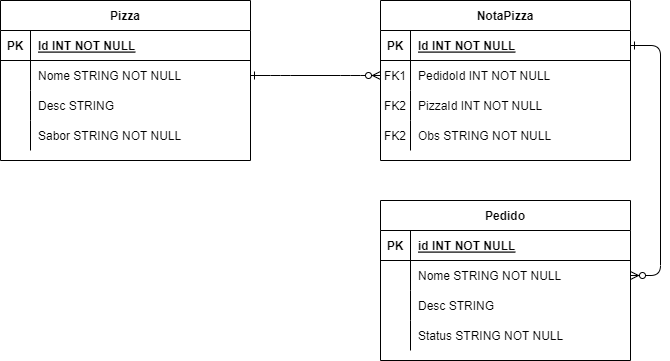

The diagram above was exported from draw.io. Its source (the exported page's mxGraphModel, read from the mxfile embedded in the PNG):
<mxGraphModel dx="1114" dy="578" grid="1" gridSize="10" guides="1" tooltips="1" connect="1" arrows="1" fold="1" page="1" pageScale="1" pageWidth="850" pageHeight="1100" math="0" shadow="0" extFonts="Permanent Marker^https://fonts.googleapis.com/css?family=Permanent+Marker">
  <root>
    <mxCell id="0" />
    <mxCell id="1" parent="0" />
    <mxCell id="C-vyLk0tnHw3VtMMgP7b-1" value="" style="edgeStyle=entityRelationEdgeStyle;endArrow=ERzeroToMany;startArrow=ERone;endFill=1;startFill=0;exitX=1;exitY=0.5;exitDx=0;exitDy=0;" parent="1" source="CCilARNmwQxzZ-l-LO2z-2" target="C-vyLk0tnHw3VtMMgP7b-6" edge="1">
      <mxGeometry width="100" height="100" relative="1" as="geometry">
        <mxPoint x="340" y="720" as="sourcePoint" />
        <mxPoint x="440" y="620" as="targetPoint" />
      </mxGeometry>
    </mxCell>
    <mxCell id="C-vyLk0tnHw3VtMMgP7b-12" value="" style="edgeStyle=entityRelationEdgeStyle;endArrow=ERzeroToMany;startArrow=ERone;endFill=1;startFill=0;" parent="1" source="C-vyLk0tnHw3VtMMgP7b-3" target="C-vyLk0tnHw3VtMMgP7b-17" edge="1">
      <mxGeometry width="100" height="100" relative="1" as="geometry">
        <mxPoint x="400" y="180" as="sourcePoint" />
        <mxPoint x="460" y="205" as="targetPoint" />
      </mxGeometry>
    </mxCell>
    <mxCell id="C-vyLk0tnHw3VtMMgP7b-2" value="NotaPizza" style="shape=table;startSize=30;container=1;collapsible=1;childLayout=tableLayout;fixedRows=1;rowLines=0;fontStyle=1;align=center;resizeLast=1;" parent="1" vertex="1">
      <mxGeometry x="450" y="120" width="250" height="160" as="geometry" />
    </mxCell>
    <mxCell id="C-vyLk0tnHw3VtMMgP7b-3" value="" style="shape=partialRectangle;collapsible=0;dropTarget=0;pointerEvents=0;fillColor=none;points=[[0,0.5],[1,0.5]];portConstraint=eastwest;top=0;left=0;right=0;bottom=1;" parent="C-vyLk0tnHw3VtMMgP7b-2" vertex="1">
      <mxGeometry y="30" width="250" height="30" as="geometry" />
    </mxCell>
    <mxCell id="C-vyLk0tnHw3VtMMgP7b-4" value="PK" style="shape=partialRectangle;overflow=hidden;connectable=0;fillColor=none;top=0;left=0;bottom=0;right=0;fontStyle=1;" parent="C-vyLk0tnHw3VtMMgP7b-3" vertex="1">
      <mxGeometry width="30" height="30" as="geometry">
        <mxRectangle width="30" height="30" as="alternateBounds" />
      </mxGeometry>
    </mxCell>
    <mxCell id="C-vyLk0tnHw3VtMMgP7b-5" value="Id INT NOT NULL " style="shape=partialRectangle;overflow=hidden;connectable=0;fillColor=none;top=0;left=0;bottom=0;right=0;align=left;spacingLeft=6;fontStyle=5;" parent="C-vyLk0tnHw3VtMMgP7b-3" vertex="1">
      <mxGeometry x="30" width="220" height="30" as="geometry">
        <mxRectangle width="220" height="30" as="alternateBounds" />
      </mxGeometry>
    </mxCell>
    <mxCell id="C-vyLk0tnHw3VtMMgP7b-6" value="" style="shape=partialRectangle;collapsible=0;dropTarget=0;pointerEvents=0;fillColor=none;points=[[0,0.5],[1,0.5]];portConstraint=eastwest;top=0;left=0;right=0;bottom=0;" parent="C-vyLk0tnHw3VtMMgP7b-2" vertex="1">
      <mxGeometry y="60" width="250" height="30" as="geometry" />
    </mxCell>
    <mxCell id="C-vyLk0tnHw3VtMMgP7b-7" value="FK1" style="shape=partialRectangle;overflow=hidden;connectable=0;fillColor=none;top=0;left=0;bottom=0;right=0;" parent="C-vyLk0tnHw3VtMMgP7b-6" vertex="1">
      <mxGeometry width="30" height="30" as="geometry">
        <mxRectangle width="30" height="30" as="alternateBounds" />
      </mxGeometry>
    </mxCell>
    <mxCell id="C-vyLk0tnHw3VtMMgP7b-8" value="PedidoId INT NOT NULL" style="shape=partialRectangle;overflow=hidden;connectable=0;fillColor=none;top=0;left=0;bottom=0;right=0;align=left;spacingLeft=6;" parent="C-vyLk0tnHw3VtMMgP7b-6" vertex="1">
      <mxGeometry x="30" width="220" height="30" as="geometry">
        <mxRectangle width="220" height="30" as="alternateBounds" />
      </mxGeometry>
    </mxCell>
    <mxCell id="CCilARNmwQxzZ-l-LO2z-15" value="" style="shape=partialRectangle;collapsible=0;dropTarget=0;pointerEvents=0;fillColor=none;points=[[0,0.5],[1,0.5]];portConstraint=eastwest;top=0;left=0;right=0;bottom=0;" vertex="1" parent="C-vyLk0tnHw3VtMMgP7b-2">
      <mxGeometry y="90" width="250" height="30" as="geometry" />
    </mxCell>
    <mxCell id="CCilARNmwQxzZ-l-LO2z-16" value="FK2" style="shape=partialRectangle;overflow=hidden;connectable=0;fillColor=none;top=0;left=0;bottom=0;right=0;" vertex="1" parent="CCilARNmwQxzZ-l-LO2z-15">
      <mxGeometry width="30" height="30" as="geometry">
        <mxRectangle width="30" height="30" as="alternateBounds" />
      </mxGeometry>
    </mxCell>
    <mxCell id="CCilARNmwQxzZ-l-LO2z-17" value="PizzaId INT NOT NULL" style="shape=partialRectangle;overflow=hidden;connectable=0;fillColor=none;top=0;left=0;bottom=0;right=0;align=left;spacingLeft=6;" vertex="1" parent="CCilARNmwQxzZ-l-LO2z-15">
      <mxGeometry x="30" width="220" height="30" as="geometry">
        <mxRectangle width="220" height="30" as="alternateBounds" />
      </mxGeometry>
    </mxCell>
    <mxCell id="C-vyLk0tnHw3VtMMgP7b-9" value="" style="shape=partialRectangle;collapsible=0;dropTarget=0;pointerEvents=0;fillColor=none;points=[[0,0.5],[1,0.5]];portConstraint=eastwest;top=0;left=0;right=0;bottom=0;" parent="C-vyLk0tnHw3VtMMgP7b-2" vertex="1">
      <mxGeometry y="120" width="250" height="30" as="geometry" />
    </mxCell>
    <mxCell id="C-vyLk0tnHw3VtMMgP7b-10" value="FK2" style="shape=partialRectangle;overflow=hidden;connectable=0;fillColor=none;top=0;left=0;bottom=0;right=0;" parent="C-vyLk0tnHw3VtMMgP7b-9" vertex="1">
      <mxGeometry width="30" height="30" as="geometry">
        <mxRectangle width="30" height="30" as="alternateBounds" />
      </mxGeometry>
    </mxCell>
    <mxCell id="C-vyLk0tnHw3VtMMgP7b-11" value="Obs STRING NOT NULL" style="shape=partialRectangle;overflow=hidden;connectable=0;fillColor=none;top=0;left=0;bottom=0;right=0;align=left;spacingLeft=6;" parent="C-vyLk0tnHw3VtMMgP7b-9" vertex="1">
      <mxGeometry x="30" width="220" height="30" as="geometry">
        <mxRectangle width="220" height="30" as="alternateBounds" />
      </mxGeometry>
    </mxCell>
    <mxCell id="C-vyLk0tnHw3VtMMgP7b-13" value="Pedido" style="shape=table;startSize=30;container=1;collapsible=1;childLayout=tableLayout;fixedRows=1;rowLines=0;fontStyle=1;align=center;resizeLast=1;" parent="1" vertex="1">
      <mxGeometry x="450" y="320" width="250" height="160" as="geometry" />
    </mxCell>
    <mxCell id="C-vyLk0tnHw3VtMMgP7b-14" value="" style="shape=partialRectangle;collapsible=0;dropTarget=0;pointerEvents=0;fillColor=none;points=[[0,0.5],[1,0.5]];portConstraint=eastwest;top=0;left=0;right=0;bottom=1;" parent="C-vyLk0tnHw3VtMMgP7b-13" vertex="1">
      <mxGeometry y="30" width="250" height="30" as="geometry" />
    </mxCell>
    <mxCell id="C-vyLk0tnHw3VtMMgP7b-15" value="PK" style="shape=partialRectangle;overflow=hidden;connectable=0;fillColor=none;top=0;left=0;bottom=0;right=0;fontStyle=1;" parent="C-vyLk0tnHw3VtMMgP7b-14" vertex="1">
      <mxGeometry width="30" height="30" as="geometry">
        <mxRectangle width="30" height="30" as="alternateBounds" />
      </mxGeometry>
    </mxCell>
    <mxCell id="C-vyLk0tnHw3VtMMgP7b-16" value="id INT NOT NULL " style="shape=partialRectangle;overflow=hidden;connectable=0;fillColor=none;top=0;left=0;bottom=0;right=0;align=left;spacingLeft=6;fontStyle=5;" parent="C-vyLk0tnHw3VtMMgP7b-14" vertex="1">
      <mxGeometry x="30" width="220" height="30" as="geometry">
        <mxRectangle width="220" height="30" as="alternateBounds" />
      </mxGeometry>
    </mxCell>
    <mxCell id="C-vyLk0tnHw3VtMMgP7b-17" value="" style="shape=partialRectangle;collapsible=0;dropTarget=0;pointerEvents=0;fillColor=none;points=[[0,0.5],[1,0.5]];portConstraint=eastwest;top=0;left=0;right=0;bottom=0;" parent="C-vyLk0tnHw3VtMMgP7b-13" vertex="1">
      <mxGeometry y="60" width="250" height="30" as="geometry" />
    </mxCell>
    <mxCell id="C-vyLk0tnHw3VtMMgP7b-18" value="" style="shape=partialRectangle;overflow=hidden;connectable=0;fillColor=none;top=0;left=0;bottom=0;right=0;" parent="C-vyLk0tnHw3VtMMgP7b-17" vertex="1">
      <mxGeometry width="30" height="30" as="geometry">
        <mxRectangle width="30" height="30" as="alternateBounds" />
      </mxGeometry>
    </mxCell>
    <mxCell id="C-vyLk0tnHw3VtMMgP7b-19" value="Nome STRING NOT NULL" style="shape=partialRectangle;overflow=hidden;connectable=0;fillColor=none;top=0;left=0;bottom=0;right=0;align=left;spacingLeft=6;" parent="C-vyLk0tnHw3VtMMgP7b-17" vertex="1">
      <mxGeometry x="30" width="220" height="30" as="geometry">
        <mxRectangle width="220" height="30" as="alternateBounds" />
      </mxGeometry>
    </mxCell>
    <mxCell id="CCilARNmwQxzZ-l-LO2z-18" value="" style="shape=partialRectangle;collapsible=0;dropTarget=0;pointerEvents=0;fillColor=none;points=[[0,0.5],[1,0.5]];portConstraint=eastwest;top=0;left=0;right=0;bottom=0;" vertex="1" parent="C-vyLk0tnHw3VtMMgP7b-13">
      <mxGeometry y="90" width="250" height="30" as="geometry" />
    </mxCell>
    <mxCell id="CCilARNmwQxzZ-l-LO2z-19" value="" style="shape=partialRectangle;overflow=hidden;connectable=0;fillColor=none;top=0;left=0;bottom=0;right=0;" vertex="1" parent="CCilARNmwQxzZ-l-LO2z-18">
      <mxGeometry width="30" height="30" as="geometry">
        <mxRectangle width="30" height="30" as="alternateBounds" />
      </mxGeometry>
    </mxCell>
    <mxCell id="CCilARNmwQxzZ-l-LO2z-20" value="Desc STRING" style="shape=partialRectangle;overflow=hidden;connectable=0;fillColor=none;top=0;left=0;bottom=0;right=0;align=left;spacingLeft=6;" vertex="1" parent="CCilARNmwQxzZ-l-LO2z-18">
      <mxGeometry x="30" width="220" height="30" as="geometry">
        <mxRectangle width="220" height="30" as="alternateBounds" />
      </mxGeometry>
    </mxCell>
    <mxCell id="C-vyLk0tnHw3VtMMgP7b-20" value="" style="shape=partialRectangle;collapsible=0;dropTarget=0;pointerEvents=0;fillColor=none;points=[[0,0.5],[1,0.5]];portConstraint=eastwest;top=0;left=0;right=0;bottom=0;" parent="C-vyLk0tnHw3VtMMgP7b-13" vertex="1">
      <mxGeometry y="120" width="250" height="30" as="geometry" />
    </mxCell>
    <mxCell id="C-vyLk0tnHw3VtMMgP7b-21" value="" style="shape=partialRectangle;overflow=hidden;connectable=0;fillColor=none;top=0;left=0;bottom=0;right=0;" parent="C-vyLk0tnHw3VtMMgP7b-20" vertex="1">
      <mxGeometry width="30" height="30" as="geometry">
        <mxRectangle width="30" height="30" as="alternateBounds" />
      </mxGeometry>
    </mxCell>
    <mxCell id="C-vyLk0tnHw3VtMMgP7b-22" value="Status STRING NOT NULL" style="shape=partialRectangle;overflow=hidden;connectable=0;fillColor=none;top=0;left=0;bottom=0;right=0;align=left;spacingLeft=6;" parent="C-vyLk0tnHw3VtMMgP7b-20" vertex="1">
      <mxGeometry x="30" width="220" height="30" as="geometry">
        <mxRectangle width="220" height="30" as="alternateBounds" />
      </mxGeometry>
    </mxCell>
    <mxCell id="C-vyLk0tnHw3VtMMgP7b-23" value="Pizza" style="shape=table;startSize=30;container=1;collapsible=1;childLayout=tableLayout;fixedRows=1;rowLines=0;fontStyle=1;align=center;resizeLast=1;" parent="1" vertex="1">
      <mxGeometry x="70" y="120" width="250" height="160" as="geometry" />
    </mxCell>
    <mxCell id="C-vyLk0tnHw3VtMMgP7b-24" value="" style="shape=partialRectangle;collapsible=0;dropTarget=0;pointerEvents=0;fillColor=none;points=[[0,0.5],[1,0.5]];portConstraint=eastwest;top=0;left=0;right=0;bottom=1;" parent="C-vyLk0tnHw3VtMMgP7b-23" vertex="1">
      <mxGeometry y="30" width="250" height="30" as="geometry" />
    </mxCell>
    <mxCell id="C-vyLk0tnHw3VtMMgP7b-25" value="PK" style="shape=partialRectangle;overflow=hidden;connectable=0;fillColor=none;top=0;left=0;bottom=0;right=0;fontStyle=1;" parent="C-vyLk0tnHw3VtMMgP7b-24" vertex="1">
      <mxGeometry width="30" height="30" as="geometry">
        <mxRectangle width="30" height="30" as="alternateBounds" />
      </mxGeometry>
    </mxCell>
    <mxCell id="C-vyLk0tnHw3VtMMgP7b-26" value="Id INT NOT NULL " style="shape=partialRectangle;overflow=hidden;connectable=0;fillColor=none;top=0;left=0;bottom=0;right=0;align=left;spacingLeft=6;fontStyle=5;" parent="C-vyLk0tnHw3VtMMgP7b-24" vertex="1">
      <mxGeometry x="30" width="220" height="30" as="geometry">
        <mxRectangle width="220" height="30" as="alternateBounds" />
      </mxGeometry>
    </mxCell>
    <mxCell id="CCilARNmwQxzZ-l-LO2z-2" value="" style="shape=partialRectangle;collapsible=0;dropTarget=0;pointerEvents=0;fillColor=none;points=[[0,0.5],[1,0.5]];portConstraint=eastwest;top=0;left=0;right=0;bottom=0;" vertex="1" parent="C-vyLk0tnHw3VtMMgP7b-23">
      <mxGeometry y="60" width="250" height="30" as="geometry" />
    </mxCell>
    <mxCell id="CCilARNmwQxzZ-l-LO2z-3" value="" style="shape=partialRectangle;overflow=hidden;connectable=0;fillColor=none;top=0;left=0;bottom=0;right=0;" vertex="1" parent="CCilARNmwQxzZ-l-LO2z-2">
      <mxGeometry width="30" height="30" as="geometry">
        <mxRectangle width="30" height="30" as="alternateBounds" />
      </mxGeometry>
    </mxCell>
    <mxCell id="CCilARNmwQxzZ-l-LO2z-4" value="Nome STRING NOT NULL" style="shape=partialRectangle;overflow=hidden;connectable=0;fillColor=none;top=0;left=0;bottom=0;right=0;align=left;spacingLeft=6;" vertex="1" parent="CCilARNmwQxzZ-l-LO2z-2">
      <mxGeometry x="30" width="220" height="30" as="geometry">
        <mxRectangle width="220" height="30" as="alternateBounds" />
      </mxGeometry>
    </mxCell>
    <mxCell id="CCilARNmwQxzZ-l-LO2z-5" value="" style="shape=partialRectangle;collapsible=0;dropTarget=0;pointerEvents=0;fillColor=none;points=[[0,0.5],[1,0.5]];portConstraint=eastwest;top=0;left=0;right=0;bottom=0;" vertex="1" parent="C-vyLk0tnHw3VtMMgP7b-23">
      <mxGeometry y="90" width="250" height="30" as="geometry" />
    </mxCell>
    <mxCell id="CCilARNmwQxzZ-l-LO2z-6" value="" style="shape=partialRectangle;overflow=hidden;connectable=0;fillColor=none;top=0;left=0;bottom=0;right=0;" vertex="1" parent="CCilARNmwQxzZ-l-LO2z-5">
      <mxGeometry width="30" height="30" as="geometry">
        <mxRectangle width="30" height="30" as="alternateBounds" />
      </mxGeometry>
    </mxCell>
    <mxCell id="CCilARNmwQxzZ-l-LO2z-7" value="Desc STRING" style="shape=partialRectangle;overflow=hidden;connectable=0;fillColor=none;top=0;left=0;bottom=0;right=0;align=left;spacingLeft=6;" vertex="1" parent="CCilARNmwQxzZ-l-LO2z-5">
      <mxGeometry x="30" width="220" height="30" as="geometry">
        <mxRectangle width="220" height="30" as="alternateBounds" />
      </mxGeometry>
    </mxCell>
    <mxCell id="C-vyLk0tnHw3VtMMgP7b-27" value="" style="shape=partialRectangle;collapsible=0;dropTarget=0;pointerEvents=0;fillColor=none;points=[[0,0.5],[1,0.5]];portConstraint=eastwest;top=0;left=0;right=0;bottom=0;" parent="C-vyLk0tnHw3VtMMgP7b-23" vertex="1">
      <mxGeometry y="120" width="250" height="30" as="geometry" />
    </mxCell>
    <mxCell id="C-vyLk0tnHw3VtMMgP7b-28" value="" style="shape=partialRectangle;overflow=hidden;connectable=0;fillColor=none;top=0;left=0;bottom=0;right=0;" parent="C-vyLk0tnHw3VtMMgP7b-27" vertex="1">
      <mxGeometry width="30" height="30" as="geometry">
        <mxRectangle width="30" height="30" as="alternateBounds" />
      </mxGeometry>
    </mxCell>
    <mxCell id="C-vyLk0tnHw3VtMMgP7b-29" value="Sabor STRING NOT NULL" style="shape=partialRectangle;overflow=hidden;connectable=0;fillColor=none;top=0;left=0;bottom=0;right=0;align=left;spacingLeft=6;" parent="C-vyLk0tnHw3VtMMgP7b-27" vertex="1">
      <mxGeometry x="30" width="220" height="30" as="geometry">
        <mxRectangle width="220" height="30" as="alternateBounds" />
      </mxGeometry>
    </mxCell>
  </root>
</mxGraphModel>